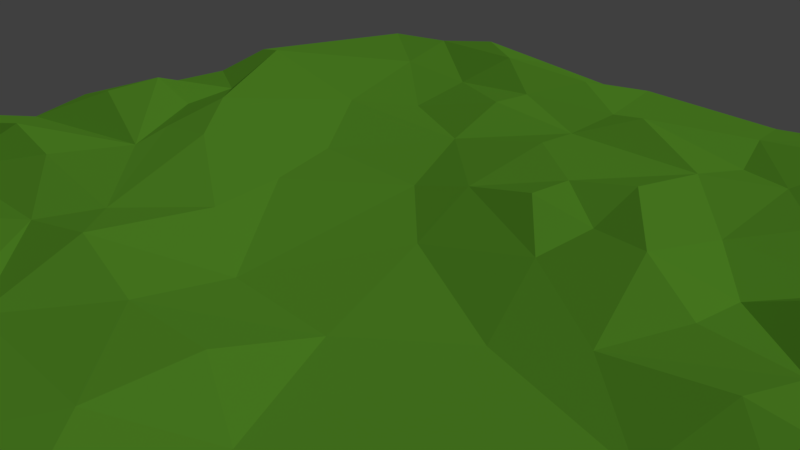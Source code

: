 # Source: Ground.blend  (saved by Blender 2.79.0; exported with 4.5.12 LTS)
import bpy
from mathutils import Matrix  # noqa: F401  (used for matrix-valued properties, if any)

bpy.ops.wm.read_factory_settings(use_empty=True)
scene = bpy.context.scene
scene.name = 'Scene'

# ---- collections
col_collection_1 = bpy.data.collections.new('Collection 1'); scene.collection.children.link(col_collection_1)

# ---- materials (node trees are filled in below, after node groups)
mat_material_002 = bpy.data.materials.new('Material.002')
mat_material_002.alpha_threshold = 0.0
mat_material_002.roughness = 0.5

# ---- material node trees
mat_material_002.use_nodes = True; mat_material_002.node_tree.nodes.clear()
_N = mat_material_002.node_tree.nodes; _L = mat_material_002.node_tree.links
n0 = _N.new('ShaderNodeOutputMaterial'); n0.name = 'Material Output'; n0.location = (300, 300)
n1 = _N.new('ShaderNodeBsdfDiffuse'); n1.name = 'Diffuse BSDF'; n1.location = (10, 300)
n1.inputs[0].default_value = (0.1593, 0.472, 0.03507, 1.0)
_L.new(n1.outputs[0], n0.inputs[0])
n0.is_active_output = True

# ---- world
world_world = bpy.data.worlds.new('World'); scene.world = world_world
world_world.color = (0.05088, 0.05088, 0.05088)
world_world.use_sun_shadow = False
world_world.sun_shadow_jitter_overblur = 0.0
world_world.cycles.sampling_method = 'MANUAL'

# ---- cameras
cam_camera = bpy.data.cameras.new('Camera')
cam_camera.clip_end = 100.0
cam_camera.lens = 35.0
cam_camera.sensor_width = 32.0
cam_camera.sensor_height = 18.0
cam_camera.ortho_scale = 7.314
cam_camera.dof.focus_distance = 0.0

# ---- lights
light_lamp = bpy.data.lights.new('Lamp', 'SUN')
light_lamp.transmission_factor = 0.0
light_lamp.cutoff_distance = 30.0
light_lamp.angle = 0.1993
light_lamp.energy = 1.0
light_lamp.shadow_buffer_clip_start = 1.001
light_lamp.shadow_soft_size = 0.1
light_lamp.shadow_cascade_max_distance = 1000.0

# ---- meshes
me_plane_001 = bpy.data.meshes.new('Plane.001')
me_plane_001.from_pydata([(1.0, -1.0, 0.02029), (-0.9999, 1.001, 0.001222), (-1.0, 0.0, 0.03068), (0.1219, -1.001, 0.02718), (1.0, 0.5202, 0.01855), (-0.5, -1.0, 0.0136), (-0.05274, 0.5047, 0.04265), (-0.1813, -0.5405, 0.0356), (-0.4985, 0.01144, 0.06568), (0.4316, -0.001852, 0.03046), (0.492, -0.4285, 0.006127), (-0.5286, -0.515, 0.05669), (0.4833, 0.5162, 0.04339), (0.75, -1.0, 0.01274), (1.0, 0.9999, 0.01363), (-0.803, 0.9996, 0.01633), (-0.9982, 0.1837, 0.01497), (0.195, 1.0, 0.01194), (0.3051, -0.06013, 0.001768), (-1.0, -0.25, 0.04159), (-0.25, 1.0, 0.0114), (-0.32, 0.05726, 0.01477), (0.3764, -0.7519, 0.0912), (-0.8788, -0.5046, 0.03399), (-0.4973, 0.7518, 0.01365), (0.5, 0.25, 0.0271), (0.25, 0.25, 0.05087), (0.25, 0.75, 0.006194), (-0.7572, 0.246, 0.04765), (-0.75, -0.25, 0.08642), (0.7834, -0.861, 0.08026), (-0.2824, 0.7383, 0.03536), (-0.9997, -1.0, 0.005651), (0.875, -1.0, 0.0271), (0.9999, -0.1347, 0.03692), (-0.06506, 0.7668, 0.0349), (-0.875, 0.0, 0.06802), (-1.001, -0.4019, 0.03549), (0.6316, -0.9999, 0.05104), (1.0, 0.375, 0.04372), (-0.4201, 1.0, 0.02785), (-1.0, 0.5068, 0.0437), (-0.625, -1.0, 0.005967), (1.0, -0.6203, 0.01275), (0.6416, 1.0, 0.03138), (0.625, 0.0, 0.06632), (-0.5513, -0.602, 0.02746), (-0.4704, 0.5695, 0.001039), (0.63, 0.5274, 0.01958), (-1.0, -0.6808, 0.02466), (-0.625, 1.0, 0.0475), (-1.0, 0.375, 0.01135), (-0.3773, -0.9999, -0.009277), (1.0, -0.3723, 0.002249), (0.375, 1.0, 0.02866), (-0.08707, 0.6499, 0.01505), (-0.0544, -0.3845, 0.05016), (-0.6172, -0.0007556, 0.05421), (1.0, 0.1795, 0.007874), (-0.125, 1.0, 0.02311), (-0.7508, -0.9999, 0.02297), (1.0, -0.8593, 0.06264), (0.7942, 1.001, 0.01609), (0.03042, 0.07853, 0.002238), (0.8132, -0.008952, 0.05459), (0.7651, -0.586, 0.002847), (-0.5308, -0.8704, 0.0522), (-0.585, 0.4635, 0.01151), (0.5, 0.125, 0.04783), (0.7985, 0.4664, 0.04673), (0.6569, 0.09773, 0.05698), (0.625, 0.25, 0.08642), (0.8624, 0.2522, 0.01035), (0.23, 0.4011, 0.07031), (0.2435, 0.1143, 0.04678), (0.125, 0.25, 0.07056), (0.2157, 0.8778, 0.02477), (0.2209, 0.6238, 0.02544), (0.0181, 0.7504, 0.05102), (-0.2575, 0.4713, 0.002804), (-0.4017, 0.2412, 0.001555), (-0.75, 0.125, 0.03956), (-0.7192, 0.7826, 0.01437), (-0.2733, -0.8641, 0.03451), (-0.447, -0.738, -0.005411), (-0.8252, -0.6188, 0.01969), (-0.75, -0.875, 0.05423), (-0.6838, -0.7176, 0.04502), (-0.5779, -0.09448, 0.0494), (-0.875, -0.25, 0.05469), (-0.625, -0.25, 0.05852), (0.625, -0.75, 0.09553), (0.0214, -0.7661, 0.05591), (0.1472, -0.2077, 0.008496), (0.75, -0.125, 0.02069), (0.8823, -0.2736, 0.005604), (-0.25, -0.125, 0.03776), (-0.2364, -0.3595, 0.07622), (-0.3493, -0.2693, 0.04889), (-0.2827, 0.6308, 0.04168), (0.75, 0.875, 0.03078), (0.7402, 0.7408, 0.08229), (0.6206, 0.7651, 0.04259), (0.8172, 0.8517, 0.03953), (-0.4521, 0.8729, 0.06169), (-0.3932, -0.3775, 0.04741), (0.6841, -0.3424, 0.002612), (0.585, -0.1334, 0.009472), (0.2652, -0.4329, 0.02175), (0.125, -0.375, 0.05503), (0.3462, -0.8795, 0.06655), (0.1291, -0.8807, 0.06209), (0.1332, -0.5444, 0.06443), (0.6217, -0.8957, 0.06918), (0.5314, -0.5891, 0.03945), (-0.8011, -0.3716, 0.01216), (-0.9987, -0.1223, 0.006149), (-0.1439, -0.7784, 0.02467), (-0.6411, 0.1493, 0.07474), (-0.875, 0.125, 0.0729), (-0.8964, 0.4765, 0.06683), (-0.1438, 0.2407, 0.0006522), (0.364, 0.6918, 0.0204), (0.3842, 0.1826, 0.08672), (0.1012, 0.3849, 0.04555), (0.875, 0.125, 0.07755), (0.6234, 0.3786, 0.04238), (0.8448, 0.3796, 0.06455), (0.3899, 0.4012, 0.02954), (0.4392, 0.859, 0.05129), (-0.02259, 0.2584, 0.03261), (-0.1508, -0.6315, 0.04871), (0.3056, -0.7077, 0.0657), (0.875, -0.125, 0.07162), (-0.07845, -0.2014, 0.002506), (-0.2167, 0.8731, 0.05136)], [], [(14, 62, 103), (34, 64, 133), (107, 9, 18), (104, 50, 15), (124, 6, 130), (70, 72, 71), (58, 72, 125), (77, 27, 78), (83, 117, 84), (88, 36, 116), (65, 106, 114), (113, 30, 91), (113, 22, 110), (18, 63, 93), (108, 93, 109), (106, 95, 107), (53, 95, 106), (96, 21, 8), (105, 97, 98), (101, 102, 48), (69, 4, 101), (102, 44, 129), (79, 99, 47), (31, 104, 24), (31, 135, 104), (7, 56, 97), (106, 107, 10), (10, 108, 114), (108, 109, 112), (38, 110, 3), (132, 112, 92), (33, 30, 13), (113, 91, 22), (91, 114, 22), (115, 90, 29), (11, 105, 115), (66, 87, 86), (5, 66, 42), (52, 117, 83), (83, 84, 66), (47, 82, 67), (81, 118, 28), (57, 81, 88), (57, 8, 118), (120, 41, 51), (134, 63, 121), (21, 80, 8), (77, 122, 27), (128, 12, 122), (77, 78, 55), (76, 17, 35), (78, 76, 35), (27, 76, 78), (123, 26, 74), (9, 68, 123), (18, 74, 63), (64, 125, 70), (80, 67, 118), (84, 46, 87), (98, 88, 90), (107, 18, 108), (133, 64, 94), (134, 21, 96), (134, 96, 97), (135, 59, 20), (35, 135, 31), (103, 100, 101), (69, 127, 39, 4), (134, 93, 63), (131, 112, 7), (104, 40, 50), (129, 44, 54), (126, 12, 128), (69, 48, 126, 127), (105, 11, 131, 7), (74, 26, 75), (68, 25, 123), (12, 129, 122), (21, 121, 80), (63, 130, 121), (119, 81, 28), (8, 80, 118), (82, 47, 24), (90, 115, 105, 98), (111, 92, 117), (86, 87, 49), (66, 84, 87), (115, 29, 89), (132, 92, 111, 110), (132, 108, 112), (45, 107, 94, 64), (10, 107, 108), (40, 104, 135, 20), (44, 102, 100, 62), (55, 78, 35), (102, 129, 12, 48), (4, 14, 103), (4, 103, 101), (31, 99, 55, 35), (69, 101, 48), (102, 101, 100), (55, 99, 79, 6), (24, 47, 99, 31), (96, 8, 98, 97), (56, 134, 97), (7, 97, 105), (98, 8, 57), (53, 106, 65, 43), (93, 134, 56, 109), (107, 45, 9), (95, 94, 107), (59, 135, 35, 17), (56, 7, 112, 109), (61, 30, 33, 0), (108, 18, 93), (110, 22, 132), (38, 113, 110), (3, 110, 111), (30, 113, 38, 13), (114, 91, 30, 65), (114, 106, 10), (89, 19, 37, 115), (23, 11, 115), (88, 116, 89, 29), (23, 115, 37), (116, 36, 2), (19, 89, 116), (66, 86, 60, 42), (23, 37, 49, 85), (60, 49, 32), (60, 86, 49), (117, 52, 3, 111), (49, 87, 85), (83, 66, 5, 52), (11, 84, 117, 131), (84, 11, 46), (82, 1, 41, 120), (119, 16, 2, 36), (67, 82, 120), (1, 82, 15), (57, 118, 81), (16, 119, 28), (119, 36, 88, 81), (51, 16, 28, 120), (77, 73, 128, 122), (134, 121, 21), (67, 79, 47), (80, 79, 67), (80, 121, 79), (77, 55, 6, 124), (74, 18, 9, 123), (124, 73, 77), (130, 63, 74, 75), (124, 75, 26, 73), (130, 75, 124), (58, 125, 64, 34), (70, 125, 72), (25, 68, 70, 71), (70, 68, 9, 45), (126, 71, 72, 127), (45, 64, 70), (126, 48, 12), (25, 71, 126), (39, 127, 72, 58), (73, 26, 123, 128), (128, 123, 25, 126), (54, 17, 76, 129), (76, 27, 122, 129), (120, 28, 118, 67), (130, 6, 79), (121, 130, 79), (131, 117, 92, 112), (24, 15, 82), (24, 104, 15), (23, 85, 46, 11), (43, 65, 30, 61), (87, 46, 85), (29, 90, 88), (98, 57, 88), (34, 133, 95, 53), (132, 114, 108), (22, 114, 132), (95, 133, 94), (100, 103, 62)])
me_plane_001.materials.append(mat_material_002)
me_plane_001.use_remesh_preserve_volume = False
me_plane_001.use_remesh_preserve_attributes = False
me_plane_001.use_mirror_vertex_groups = False
me_plane_001.update()

# ---- objects
ob_plane = bpy.data.objects.new('Plane', me_plane_001)
ob_lamp = bpy.data.objects.new('Lamp', light_lamp)
ob_camera = bpy.data.objects.new('Camera', cam_camera)

# ---- transforms, parenting, visibility, modifiers, constraints
ob_plane.location = (0.0, 0.0, 0.0)
ob_plane.scale = (8.003, 8.003, 8.003)
ob_plane.lineart.crease_threshold = 0.0
ob_lamp.location = (4.076, 1.005, 5.904)
ob_lamp.rotation_euler = (0.6503, 0.05522, 1.866)
ob_lamp.lock_rotations_4d = False
ob_lamp.empty_display_type = 'ARROWS'
ob_lamp.color = (0.0, 0.0, 0.0, 0.0)
ob_lamp.lineart.crease_threshold = 0.0
ob_camera.location = (7.481, -6.508, 5.344)
ob_camera.rotation_euler = (1.109, 0.0, 0.8149)
ob_camera.lock_rotations_4d = False
ob_camera.empty_display_type = 'ARROWS'
ob_camera.color = (0.0, 0.0, 0.0, 0.0)
ob_camera.display_type = 'WIRE'
ob_camera.lineart.crease_threshold = 0.0

# ---- collection membership
col_collection_1.objects.link(ob_plane)
col_collection_1.objects.link(ob_lamp)
col_collection_1.objects.link(ob_camera)

# ---- scene / render settings (as saved in the file)
scene.camera = ob_camera
scene.frame_start = 1; scene.frame_end = 250; scene.frame_set(1)
scene.render.engine = 'CYCLES'
scene.render.resolution_percentage = 50
scene.render.dither_intensity = 0.0
scene.cycles.use_denoising = False
scene.cycles.samples = 128
scene.cycles.sampling_pattern = 'TABULATED_SOBOL'
scene.cycles.use_adaptive_sampling = False
scene.cycles.use_light_tree = False
scene.cycles.blur_glossy = 0.0
scene.cycles.sample_clamp_indirect = 0.0
scene.view_settings.view_transform = 'Standard'
bpy.context.view_layer.update()
